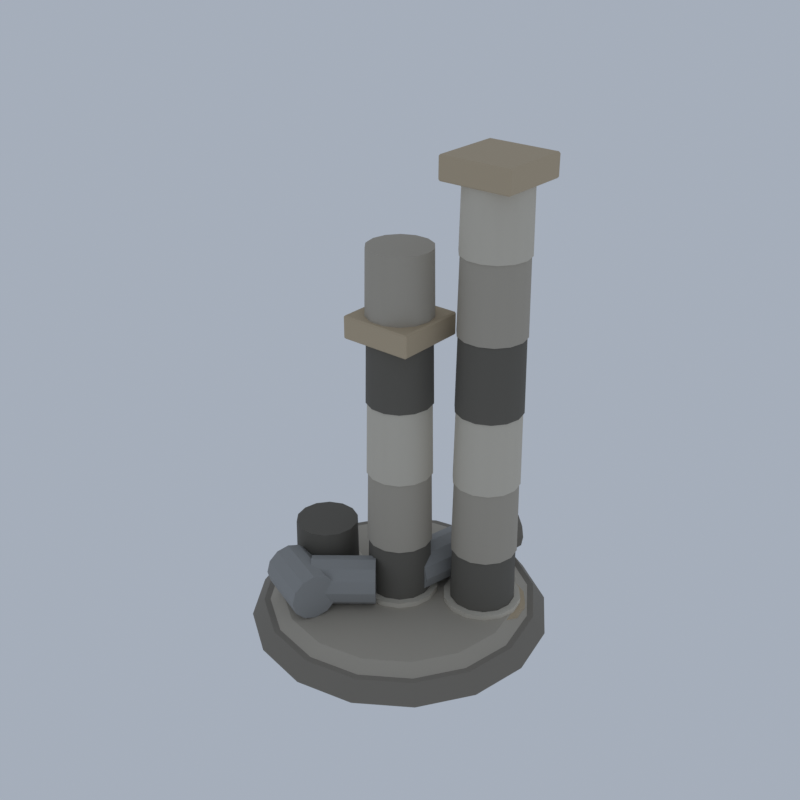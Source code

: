 # Source: LM28_02_ruin_column_set_02.blend  (saved by Blender 5.2.45; exported with 4.5.12 LTS)
import bpy
from mathutils import Matrix  # noqa: F401  (used for matrix-valued properties, if any)

bpy.ops.wm.read_factory_settings(use_empty=True)
scene = bpy.context.scene
scene.name = 'Scene'

# ---- collections
col_collection = bpy.data.collections.new('Collection'); scene.collection.children.link(col_collection)

# ---- materials (node trees are filled in below, after node groups)
mat_vi_fa_s_base_limestone = bpy.data.materials.new('vi_fa_s_base|Limestone')
mat_vi_fa_s_base_limestone.diffuse_color = (0.2349, 0.212, 0.1768, 1.0)
mat_vi_fa_s_mid_limestone = bpy.data.materials.new('vi_fa_s_mid|Limestone')
mat_vi_fa_s_mid_limestone.diffuse_color = (0.4423, 0.3993, 0.3297, 1.0)
mat_vi_fa_s_dk_slate = bpy.data.materials.new('vi_fa_s_dk|Slate')
mat_vi_fa_s_dk_slate.diffuse_color = (0.139, 0.1275, 0.1062, 1.0)
mat_vi_fa_s_hi_limestone = bpy.data.materials.new('vi_fa_s_hi|Limestone')
mat_vi_fa_s_hi_limestone.diffuse_color = (0.6253, 0.5732, 0.4762, 1.0)
mat_vi_fa_s_warm_sandstone = bpy.data.materials.new('vi_fa_s_warm|Sandstone')
mat_vi_fa_s_warm_sandstone.diffuse_color = (0.5234, 0.4205, 0.2845, 1.0)
mat_vi_fa_s_cool_granite = bpy.data.materials.new('vi_fa_s_cool|Granite')
mat_vi_fa_s_cool_granite.diffuse_color = (0.3112, 0.3112, 0.3021, 1.0)

# ---- material node trees
mat_vi_fa_s_base_limestone.use_nodes = True; mat_vi_fa_s_base_limestone.node_tree.nodes.clear()
_N = mat_vi_fa_s_base_limestone.node_tree.nodes; _L = mat_vi_fa_s_base_limestone.node_tree.links
n0 = _N.new('ShaderNodeBsdfPrincipled'); n0.name = 'Principled BSDF'; n0.location = (-200, 100)
n0.inputs[0].default_value = (0.2349, 0.212, 0.1768, 1.0)
n0.inputs[2].default_value = 0.92
n0.inputs[10].default_value = 0.005
n1 = _N.new('ShaderNodeOutputMaterial'); n1.name = 'Material Output'; n1.location = (200, 100)
_L.new(n0.outputs[0], n1.inputs[0])
n1.is_active_output = True
mat_vi_fa_s_mid_limestone.use_nodes = True; mat_vi_fa_s_mid_limestone.node_tree.nodes.clear()
_N = mat_vi_fa_s_mid_limestone.node_tree.nodes; _L = mat_vi_fa_s_mid_limestone.node_tree.links
n0 = _N.new('ShaderNodeBsdfPrincipled'); n0.name = 'Principled BSDF'; n0.location = (-200, 100)
n0.inputs[0].default_value = (0.4423, 0.3993, 0.3297, 1.0)
n0.inputs[2].default_value = 0.9
n0.inputs[10].default_value = 0.005
n1 = _N.new('ShaderNodeOutputMaterial'); n1.name = 'Material Output'; n1.location = (200, 100)
_L.new(n0.outputs[0], n1.inputs[0])
n1.is_active_output = True
mat_vi_fa_s_dk_slate.use_nodes = True; mat_vi_fa_s_dk_slate.node_tree.nodes.clear()
_N = mat_vi_fa_s_dk_slate.node_tree.nodes; _L = mat_vi_fa_s_dk_slate.node_tree.links
n0 = _N.new('ShaderNodeBsdfPrincipled'); n0.name = 'Principled BSDF'; n0.location = (-200, 100)
n0.inputs[0].default_value = (0.139, 0.1275, 0.1062, 1.0)
n0.inputs[2].default_value = 0.93
n0.inputs[10].default_value = 0.005
n1 = _N.new('ShaderNodeOutputMaterial'); n1.name = 'Material Output'; n1.location = (200, 100)
_L.new(n0.outputs[0], n1.inputs[0])
n1.is_active_output = True
mat_vi_fa_s_hi_limestone.use_nodes = True; mat_vi_fa_s_hi_limestone.node_tree.nodes.clear()
_N = mat_vi_fa_s_hi_limestone.node_tree.nodes; _L = mat_vi_fa_s_hi_limestone.node_tree.links
n0 = _N.new('ShaderNodeBsdfPrincipled'); n0.name = 'Principled BSDF'; n0.location = (-200, 100)
n0.inputs[0].default_value = (0.6253, 0.5732, 0.4762, 1.0)
n0.inputs[2].default_value = 0.88
n0.inputs[10].default_value = 0.005
n1 = _N.new('ShaderNodeOutputMaterial'); n1.name = 'Material Output'; n1.location = (200, 100)
_L.new(n0.outputs[0], n1.inputs[0])
n1.is_active_output = True
mat_vi_fa_s_warm_sandstone.use_nodes = True; mat_vi_fa_s_warm_sandstone.node_tree.nodes.clear()
_N = mat_vi_fa_s_warm_sandstone.node_tree.nodes; _L = mat_vi_fa_s_warm_sandstone.node_tree.links
n0 = _N.new('ShaderNodeBsdfPrincipled'); n0.name = 'Principled BSDF'; n0.location = (-200, 100)
n0.inputs[0].default_value = (0.5234, 0.4205, 0.2845, 1.0)
n0.inputs[2].default_value = 0.9
n0.inputs[10].default_value = 0.005
n1 = _N.new('ShaderNodeOutputMaterial'); n1.name = 'Material Output'; n1.location = (200, 100)
_L.new(n0.outputs[0], n1.inputs[0])
n1.is_active_output = True
mat_vi_fa_s_cool_granite.use_nodes = True; mat_vi_fa_s_cool_granite.node_tree.nodes.clear()
_N = mat_vi_fa_s_cool_granite.node_tree.nodes; _L = mat_vi_fa_s_cool_granite.node_tree.links
n0 = _N.new('ShaderNodeBsdfPrincipled'); n0.name = 'Principled BSDF'; n0.location = (-200, 100)
n0.inputs[0].default_value = (0.3112, 0.3112, 0.3021, 1.0)
n0.inputs[2].default_value = 0.9
n0.inputs[10].default_value = 0.005
n1 = _N.new('ShaderNodeOutputMaterial'); n1.name = 'Material Output'; n1.location = (200, 100)
_L.new(n0.outputs[0], n1.inputs[0])
n1.is_active_output = True

# ---- world
world_world = bpy.data.worlds.new('World'); scene.world = world_world
world_world.use_nodes = True; world_world.node_tree.nodes.clear()
_N = world_world.node_tree.nodes; _L = world_world.node_tree.links
n0 = _N.new('ShaderNodeOutputWorld'); n0.name = 'World Output'; n0.location = (200, 100)
n1 = _N.new('ShaderNodeBackground'); n1.name = 'Background'; n1.location = (-200, 100)
n1.inputs[0].default_value = (0.42, 0.47, 0.55, 1.0)
n1.inputs[1].default_value = 0.9
_L.new(n1.outputs[0], n0.inputs[0])
n0.is_active_output = True
world_world.color = (0.05088, 0.05088, 0.05088)
world_world.sun_shadow_jitter_overblur = 0.0

# ---- meshes
me_broken_columns = bpy.data.meshes.new('broken_columns')
me_broken_columns.from_pydata([(12.0, 0.0, 0.0), (11.0, 0.0, 1.4), (11.09, 4.592, 0.0), (10.16, 4.21, 1.4), (8.485, 8.485, 0.0), (7.778, 7.778, 1.4), (4.592, 11.09, 0.0), (4.21, 10.16, 1.4), (7.348e-16, 12.0, 0.0), (6.736e-16, 11.0, 1.4), (-4.592, 11.09, 0.0), (-4.21, 10.16, 1.4), (-8.485, 8.485, 0.0), (-7.778, 7.778, 1.4), (-11.09, 4.592, 0.0), (-10.16, 4.21, 1.4), (-12.0, 1.47e-15, 0.0), (-11.0, 1.347e-15, 1.4), (-11.09, -4.592, 0.0), (-10.16, -4.21, 1.4), (-8.485, -8.485, 0.0), (-7.778, -7.778, 1.4), (-4.592, -11.09, 0.0), (-4.21, -10.16, 1.4), (-2.204e-15, -12.0, 0.0), (-2.021e-15, -11.0, 1.4), (4.592, -11.09, 0.0), (4.21, -10.16, 1.4), (8.485, -8.485, 0.0), (7.778, -7.778, 1.4), (11.09, -4.592, 0.0), (10.16, -4.21, 1.4), (-0.1199, 7.049, 4.0), (1.945, 11.32, 4.0), (0.1092, 6.938, 4.95), (2.174, 11.21, 4.95), (0.7354, 6.635, 5.645), (2.8, 10.91, 5.645), (1.591, 6.222, 5.9), (3.656, 10.49, 5.9), (2.446, 5.808, 5.645), (4.511, 10.08, 5.645), (3.072, 5.506, 4.95), (5.137, 9.777, 4.95), (3.301, 5.395, 4.0), (5.366, 9.667, 4.0), (3.072, 5.506, 3.05), (5.137, 9.777, 3.05), (2.446, 5.808, 2.355), (4.511, 10.08, 2.355), (1.591, 6.222, 2.1), (3.656, 10.49, 2.1), (0.7354, 6.635, 2.355), (2.8, 10.91, 2.355), (0.1092, 6.938, 3.05), (2.174, 11.21, 3.05), (10.5, 0.0, 1.4), (9.5, 0.0, 2.1), (9.701, 4.018, 1.4), (8.777, 3.635, 2.1), (7.425, 7.425, 1.4), (6.718, 6.718, 2.1), (4.018, 9.701, 1.4), (3.635, 8.777, 2.1), (6.429e-16, 10.5, 1.4), (5.817e-16, 9.5, 2.1), (-4.018, 9.701, 1.4), (-3.635, 8.777, 2.1), (-7.425, 7.425, 1.4), (-6.718, 6.718, 2.1), (-9.701, 4.018, 1.4), (-8.777, 3.635, 2.1), (-10.5, 1.286e-15, 1.4), (-9.5, 1.163e-15, 2.1), (-9.701, -4.018, 1.4), (-8.777, -3.635, 2.1), (-7.425, -7.425, 1.4), (-6.718, -6.718, 2.1), (-4.018, -9.701, 1.4), (-3.635, -8.777, 2.1), (-1.929e-15, -10.5, 1.4), (-1.745e-15, -9.5, 2.1), (4.018, -9.701, 1.4), (3.635, -8.777, 2.1), (7.425, -7.425, 1.4), (6.718, -6.718, 2.1), (9.701, -4.018, 1.4), (8.777, -3.635, 2.1), (2.6, 0.0, 7.0), (2.5, 0.0, 13.0), (2.343, 1.128, 7.0), (2.252, 1.085, 13.0), (1.621, 2.033, 7.0), (1.559, 1.955, 13.0), (0.5786, 2.535, 7.0), (0.5563, 2.437, 13.0), (-0.5786, 2.535, 7.0), (-0.5563, 2.437, 13.0), (-1.621, 2.033, 7.0), (-1.559, 1.955, 13.0), (-2.343, 1.128, 7.0), (-2.252, 1.085, 13.0), (-2.6, 3.184e-16, 7.0), (-2.5, 3.062e-16, 13.0), (-2.343, -1.128, 7.0), (-2.252, -1.085, 13.0), (-1.621, -2.033, 7.0), (-1.559, -1.955, 13.0), (-0.5786, -2.535, 7.0), (-0.5563, -2.437, 13.0), (0.5786, -2.535, 7.0), (0.5563, -2.437, 13.0), (1.621, -2.033, 7.0), (1.559, -1.955, 13.0), (2.343, -1.128, 7.0), (2.252, -1.085, 13.0), (2.6, 0.0, 25.0), (2.5, 0.0, 31.0), (2.343, 1.128, 25.0), (2.252, 1.085, 31.0), (1.621, 2.033, 25.0), (1.559, 1.955, 31.0), (0.5786, 2.535, 25.0), (0.5563, 2.437, 31.0), (-0.5786, 2.535, 25.0), (-0.5563, 2.437, 31.0), (-1.621, 2.033, 25.0), (-1.559, 1.955, 31.0), (-2.343, 1.128, 25.0), (-2.252, 1.085, 31.0), (-2.6, 3.184e-16, 25.0), (-2.5, 3.062e-16, 31.0), (-2.343, -1.128, 25.0), (-2.252, -1.085, 31.0), (-1.621, -2.033, 25.0), (-1.559, -1.955, 31.0), (-0.5786, -2.535, 25.0), (-0.5563, -2.437, 31.0), (0.5786, -2.535, 25.0), (0.5563, -2.437, 31.0), (1.621, -2.033, 25.0), (1.559, -1.955, 31.0), (2.343, -1.128, 25.0), (2.252, -1.085, 31.0), (8.6, 3.0, 7.0), (8.5, 3.0, 13.0), (8.343, 4.128, 7.0), (8.252, 4.085, 13.0), (7.621, 5.033, 7.0), (7.559, 4.955, 13.0), (6.579, 5.535, 7.0), (6.556, 5.437, 13.0), (5.421, 5.535, 7.0), (5.444, 5.437, 13.0), (4.379, 5.033, 7.0), (4.441, 4.955, 13.0), (3.657, 4.128, 7.0), (3.748, 4.085, 13.0), (3.4, 3.0, 7.0), (3.5, 3.0, 13.0), (3.657, 1.872, 7.0), (3.748, 1.915, 13.0), (4.379, 0.9672, 7.0), (4.441, 1.045, 13.0), (5.421, 0.4652, 7.0), (5.444, 0.5627, 13.0), (6.579, 0.4652, 7.0), (6.556, 0.5627, 13.0), (7.621, 0.9672, 7.0), (7.559, 1.045, 13.0), (8.343, 1.872, 7.0), (8.252, 1.915, 13.0), (8.6, 3.0, 25.0), (8.5, 3.0, 31.0), (8.343, 4.128, 25.0), (8.252, 4.085, 31.0), (7.621, 5.033, 25.0), (7.559, 4.955, 31.0), (6.579, 5.535, 25.0), (6.556, 5.437, 31.0), (5.421, 5.535, 25.0), (5.444, 5.437, 31.0), (4.379, 5.033, 25.0), (4.441, 4.955, 31.0), (3.657, 4.128, 25.0), (3.748, 4.085, 31.0), (3.4, 3.0, 25.0), (3.5, 3.0, 31.0), (3.657, 1.872, 25.0), (3.748, 1.915, 31.0), (4.379, 0.9672, 25.0), (4.441, 1.045, 31.0), (5.421, 0.4652, 25.0), (5.444, 0.5627, 31.0), (6.579, 0.4652, 25.0), (6.556, 0.5627, 31.0), (7.621, 0.9672, 25.0), (7.559, 1.045, 31.0), (8.343, 1.872, 25.0), (8.252, 1.915, 31.0), (2.6, 0.0, 1.0), (2.5, 0.0, 7.0), (2.343, 1.128, 1.0), (2.252, 1.085, 7.0), (1.621, 2.033, 1.0), (1.559, 1.955, 7.0), (0.5786, 2.535, 1.0), (0.5563, 2.437, 7.0), (-0.5786, 2.535, 1.0), (-0.5563, 2.437, 7.0), (-1.621, 2.033, 1.0), (-1.559, 1.955, 7.0), (-2.343, 1.128, 1.0), (-2.252, 1.085, 7.0), (-2.6, 3.184e-16, 1.0), (-2.5, 3.062e-16, 7.0), (-2.343, -1.128, 1.0), (-2.252, -1.085, 7.0), (-1.621, -2.033, 1.0), (-1.559, -1.955, 7.0), (-0.5786, -2.535, 1.0), (-0.5563, -2.437, 7.0), (0.5786, -2.535, 1.0), (0.5563, -2.437, 7.0), (1.621, -2.033, 1.0), (1.559, -1.955, 7.0), (2.343, -1.128, 1.0), (2.252, -1.085, 7.0), (2.6, 0.0, 19.0), (2.5, 0.0, 25.0), (2.343, 1.128, 19.0), (2.252, 1.085, 25.0), (1.621, 2.033, 19.0), (1.559, 1.955, 25.0), (0.5786, 2.535, 19.0), (0.5563, 2.437, 25.0), (-0.5786, 2.535, 19.0), (-0.5563, 2.437, 25.0), (-1.621, 2.033, 19.0), (-1.559, 1.955, 25.0), (-2.343, 1.128, 19.0), (-2.252, 1.085, 25.0), (-2.6, 3.184e-16, 19.0), (-2.5, 3.062e-16, 25.0), (-2.343, -1.128, 19.0), (-2.252, -1.085, 25.0), (-1.621, -2.033, 19.0), (-1.559, -1.955, 25.0), (-0.5786, -2.535, 19.0), (-0.5563, -2.437, 25.0), (0.5786, -2.535, 19.0), (0.5563, -2.437, 25.0), (1.621, -2.033, 19.0), (1.559, -1.955, 25.0), (2.343, -1.128, 19.0), (2.252, -1.085, 25.0), (8.6, 3.0, 1.0), (8.5, 3.0, 7.0), (8.343, 4.128, 1.0), (8.252, 4.085, 7.0), (7.621, 5.033, 1.0), (7.559, 4.955, 7.0), (6.579, 5.535, 1.0), (6.556, 5.437, 7.0), (5.421, 5.535, 1.0), (5.444, 5.437, 7.0), (4.379, 5.033, 1.0), (4.441, 4.955, 7.0), (3.657, 4.128, 1.0), (3.748, 4.085, 7.0), (3.4, 3.0, 1.0), (3.5, 3.0, 7.0), (3.657, 1.872, 1.0), (3.748, 1.915, 7.0), (4.379, 0.9672, 1.0), (4.441, 1.045, 7.0), (5.421, 0.4652, 1.0), (5.444, 0.5627, 7.0), (6.579, 0.4652, 1.0), (6.556, 0.5627, 7.0), (7.621, 0.9672, 1.0), (7.559, 1.045, 7.0), (8.343, 1.872, 1.0), (8.252, 1.915, 7.0), (8.6, 3.0, 19.0), (8.5, 3.0, 25.0), (8.343, 4.128, 19.0), (8.252, 4.085, 25.0), (7.621, 5.033, 19.0), (7.559, 4.955, 25.0), (6.579, 5.535, 19.0), (6.556, 5.437, 25.0), (5.421, 5.535, 19.0), (5.444, 5.437, 25.0), (4.379, 5.033, 19.0), (4.441, 4.955, 25.0), (3.657, 4.128, 19.0), (3.748, 4.085, 25.0), (3.4, 3.0, 19.0), (3.5, 3.0, 25.0), (3.657, 1.872, 19.0), (3.748, 1.915, 25.0), (4.379, 0.9672, 19.0), (4.441, 1.045, 25.0), (5.421, 0.4652, 19.0), (5.444, 0.5627, 25.0), (6.579, 0.4652, 19.0), (6.556, 0.5627, 25.0), (7.621, 0.9672, 19.0), (7.559, 1.045, 25.0), (8.343, 1.872, 19.0), (8.252, 1.915, 25.0), (-3.4, -2.0, 1.0), (-3.5, -2.0, 7.0), (-3.657, -0.8719, 1.0), (-3.748, -0.9153, 7.0), (-4.379, 0.03276, 1.0), (-4.441, -0.04542, 7.0), (-5.421, 0.5348, 1.0), (-5.444, 0.4373, 7.0), (-6.579, 0.5348, 1.0), (-6.556, 0.4373, 7.0), (-7.621, 0.03276, 1.0), (-7.559, -0.04542, 7.0), (-8.343, -0.8719, 1.0), (-8.252, -0.9153, 7.0), (-8.6, -2.0, 1.0), (-8.5, -2.0, 7.0), (-8.343, -3.128, 1.0), (-8.252, -3.085, 7.0), (-7.621, -4.033, 1.0), (-7.559, -3.955, 7.0), (-6.579, -4.535, 1.0), (-6.556, -4.437, 7.0), (-5.421, -4.535, 1.0), (-5.444, -4.437, 7.0), (-4.379, -4.033, 1.0), (-4.441, -3.955, 7.0), (-3.657, -3.128, 1.0), (-3.748, -3.085, 7.0), (2.6, 0.0, 13.0), (2.5, 0.0, 19.0), (2.343, 1.128, 13.0), (2.252, 1.085, 19.0), (1.621, 2.033, 13.0), (1.559, 1.955, 19.0), (0.5786, 2.535, 13.0), (0.5563, 2.437, 19.0), (-0.5786, 2.535, 13.0), (-0.5563, 2.437, 19.0), (-1.621, 2.033, 13.0), (-1.559, 1.955, 19.0), (-2.343, 1.128, 13.0), (-2.252, 1.085, 19.0), (-2.6, 3.184e-16, 13.0), (-2.5, 3.062e-16, 19.0), (-2.343, -1.128, 13.0), (-2.252, -1.085, 19.0), (-1.621, -2.033, 13.0), (-1.559, -1.955, 19.0), (-0.5786, -2.535, 13.0), (-0.5563, -2.437, 19.0), (0.5786, -2.535, 13.0), (0.5563, -2.437, 19.0), (1.621, -2.033, 13.0), (1.559, -1.955, 19.0), (2.343, -1.128, 13.0), (2.252, -1.085, 19.0), (8.6, 3.0, 13.0), (8.5, 3.0, 19.0), (8.343, 4.128, 13.0), (8.252, 4.085, 19.0), (7.621, 5.033, 13.0), (7.559, 4.955, 19.0), (6.579, 5.535, 13.0), (6.556, 5.437, 19.0), (5.421, 5.535, 13.0), (5.444, 5.437, 19.0), (4.379, 5.033, 13.0), (4.441, 4.955, 19.0), (3.657, 4.128, 13.0), (3.748, 4.085, 19.0), (3.4, 3.0, 13.0), (3.5, 3.0, 19.0), (3.657, 1.872, 13.0), (3.748, 1.915, 19.0), (4.379, 0.9672, 13.0), (4.441, 1.045, 19.0), (5.421, 0.4652, 13.0), (5.444, 0.5627, 19.0), (6.579, 0.4652, 13.0), (6.556, 0.5627, 19.0), (7.621, 0.9672, 13.0), (7.559, 1.045, 19.0), (8.343, 1.872, 13.0), (8.252, 1.915, 19.0), (8.6, 3.0, 31.0), (8.5, 3.0, 37.0), (8.343, 4.128, 31.0), (8.252, 4.085, 37.0), (7.621, 5.033, 31.0), (7.559, 4.955, 37.0), (6.579, 5.535, 31.0), (6.556, 5.437, 37.0), (5.421, 5.535, 31.0), (5.444, 5.437, 37.0), (4.379, 5.033, 31.0), (4.441, 4.955, 37.0), (3.657, 4.128, 31.0), (3.748, 4.085, 37.0), (3.4, 3.0, 31.0), (3.5, 3.0, 37.0), (3.657, 1.872, 31.0), (3.748, 1.915, 37.0), (4.379, 0.9672, 31.0), (4.441, 1.045, 37.0), (5.421, 0.4652, 31.0), (5.444, 0.5627, 37.0), (6.579, 0.4652, 31.0), (6.556, 0.5627, 37.0), (7.621, 0.9672, 31.0), (7.559, 1.045, 37.0), (8.343, 1.872, 31.0), (8.252, 1.915, 37.0), (3.1, 0.0, 1.9), (3.1, 0.0, 2.54), (2.793, 1.345, 1.9), (2.793, 1.345, 2.54), (1.933, 2.424, 1.9), (1.933, 2.424, 2.54), (0.6898, 3.022, 1.9), (0.6898, 3.022, 2.54), (-0.6898, 3.022, 1.9), (-0.6898, 3.022, 2.54), (-1.933, 2.424, 1.9), (-1.933, 2.424, 2.54), (-2.793, 1.345, 1.9), (-2.793, 1.345, 2.54), (-3.1, 3.796e-16, 1.9), (-3.1, 3.796e-16, 2.54), (-2.793, -1.345, 1.9), (-2.793, -1.345, 2.54), (-1.933, -2.424, 1.9), (-1.933, -2.424, 2.54), (-0.6898, -3.022, 1.9), (-0.6898, -3.022, 2.54), (0.6898, -3.022, 1.9), (0.6898, -3.022, 2.54), (1.933, -2.424, 1.9), (1.933, -2.424, 2.54), (2.793, -1.345, 1.9), (2.793, -1.345, 2.54), (9.1, 3.0, 1.9), (9.1, 3.0, 2.5), (8.793, 4.345, 1.9), (8.793, 4.345, 2.5), (7.933, 5.424, 1.9), (7.933, 5.424, 2.5), (6.69, 6.022, 1.9), (6.69, 6.022, 2.5), (5.31, 6.022, 1.9), (5.31, 6.022, 2.5), (4.067, 5.424, 1.9), (4.067, 5.424, 2.5), (3.207, 4.345, 1.9), (3.207, 4.345, 2.5), (2.9, 3.0, 1.9), (2.9, 3.0, 2.5), (3.207, 1.655, 1.9), (3.207, 1.655, 2.5), (4.067, 0.5763, 1.9), (4.067, 0.5763, 2.5), (5.31, -0.02228, 1.9), (5.31, -0.02228, 2.5), (6.69, -0.02228, 1.9), (6.69, -0.02228, 2.5), (7.933, 0.5763, 1.9), (7.933, 0.5763, 2.5), (8.793, 1.655, 1.9), (8.793, 1.655, 2.5), (-2.9, -2.0, 1.9), (-2.9, -2.0, 2.5), (-3.207, -0.655, 1.9), (-3.207, -0.655, 2.5), (-4.067, 0.4237, 1.9), (-4.067, 0.4237, 2.5), (-5.31, 1.022, 1.9), (-5.31, 1.022, 2.5), (-6.69, 1.022, 1.9), (-6.69, 1.022, 2.5), (-7.933, 0.4237, 1.9), (-7.933, 0.4237, 2.5), (-8.793, -0.655, 1.9), (-8.793, -0.655, 2.5), (-9.1, -2.0, 1.9), (-9.1, -2.0, 2.5), (-8.793, -3.345, 1.9), (-8.793, -3.345, 2.5), (-7.933, -4.424, 1.9), (-7.933, -4.424, 2.5), (-6.69, -5.022, 1.9), (-6.69, -5.022, 2.5), (-5.31, -5.022, 1.9), (-5.31, -5.022, 2.5), (-4.067, -4.424, 1.9), (-4.067, -4.424, 2.5), (-3.207, -3.345, 1.9), (-3.207, -3.345, 2.5), (-2.78, -2.78, 24.1), (-2.78, -2.9, 24.22), (-2.9, -2.78, 24.22), (-2.78, -2.9, 25.78), (-2.78, -2.78, 25.9), (-2.9, -2.78, 25.78), (-2.78, 2.78, 24.1), (-2.9, 2.78, 24.22), (-2.78, 2.9, 24.22), (-2.78, 2.78, 25.9), (-2.78, 2.9, 25.78), (-2.9, 2.78, 25.78), (2.78, -2.78, 24.1), (2.9, -2.78, 24.22), (2.78, -2.9, 24.22), (2.78, -2.78, 25.9), (2.78, -2.9, 25.78), (2.9, -2.78, 25.78), (2.78, 2.78, 24.1), (2.78, 2.9, 24.22), (2.9, 2.78, 24.22), (2.78, 2.78, 25.9), (2.9, 2.78, 25.78), (2.78, 2.9, 25.78), (3.22, 0.22, 36.1), (3.22, 0.1, 36.22), (3.1, 0.22, 36.22), (3.22, 0.1, 37.78), (3.22, 0.22, 37.9), (3.1, 0.22, 37.78), (3.22, 5.78, 36.1), (3.1, 5.78, 36.22), (3.22, 5.9, 36.22), (3.22, 5.78, 37.9), (3.22, 5.9, 37.78), (3.1, 5.78, 37.78), (8.78, 0.22, 36.1), (8.9, 0.22, 36.22), (8.78, 0.1, 36.22), (8.78, 0.22, 37.9), (8.78, 0.1, 37.78), (8.9, 0.22, 37.78), (8.78, 5.78, 36.1), (8.78, 5.9, 36.22), (8.9, 5.78, 36.22), (8.78, 5.78, 37.9), (8.9, 5.78, 37.78), (8.78, 5.9, 37.78), (3.5, 0.0, 1.1), (3.5, 0.0, 2.04), (3.153, 1.519, 1.1), (3.153, 1.519, 2.04), (2.182, 2.736, 1.1), (2.182, 2.736, 2.04), (0.7788, 3.412, 1.1), (0.7788, 3.412, 2.04), (-0.7788, 3.412, 1.1), (-0.7788, 3.412, 2.04), (-2.182, 2.736, 1.1), (-2.182, 2.736, 2.04), (-3.153, 1.519, 1.1), (-3.153, 1.519, 2.04), (-3.5, 4.286e-16, 1.1), (-3.5, 4.286e-16, 2.04), (-3.153, -1.519, 1.1), (-3.153, -1.519, 2.04), (-2.182, -2.736, 1.1), (-2.182, -2.736, 2.04), (-0.7788, -3.412, 1.1), (-0.7788, -3.412, 2.04), (0.7788, -3.412, 1.1), (0.7788, -3.412, 2.04), (2.182, -2.736, 1.1), (2.182, -2.736, 2.04), (3.153, -1.519, 1.1), (3.153, -1.519, 2.04), (9.5, 3.0, 1.1), (9.5, 3.0, 2.04), (9.153, 4.519, 1.1), (9.153, 4.519, 2.04), (8.182, 5.736, 1.1), (8.182, 5.736, 2.04), (6.779, 6.412, 1.1), (6.779, 6.412, 2.04), (5.221, 6.412, 1.1), (5.221, 6.412, 2.04), (3.818, 5.736, 1.1), (3.818, 5.736, 2.04), (2.847, 4.519, 1.1), (2.847, 4.519, 2.04), (2.5, 3.0, 1.1), (2.5, 3.0, 2.04), (2.847, 1.481, 1.1), (2.847, 1.481, 2.04), (3.818, 0.2636, 1.1), (3.818, 0.2636, 2.04), (5.221, -0.4122, 1.1), (5.221, -0.4122, 2.04), (6.779, -0.4122, 1.1), (6.779, -0.4122, 2.04), (8.182, 0.2636, 1.1), (8.182, 0.2636, 2.04), (9.153, 1.481, 1.1), (9.153, 1.481, 2.04), (-2.5, -2.0, 1.1), (-2.5, -2.0, 2.0), (-2.847, -0.4814, 1.1), (-2.847, -0.4814, 2.0), (-3.818, 0.7364, 1.1), (-3.818, 0.7364, 2.0), (-5.221, 1.412, 1.1), (-5.221, 1.412, 2.0), (-6.779, 1.412, 1.1), (-6.779, 1.412, 2.0), (-8.182, 0.7364, 1.1), (-8.182, 0.7364, 2.0), (-9.153, -0.4814, 1.1), (-9.153, -0.4814, 2.0), (-9.5, -2.0, 1.1), (-9.5, -2.0, 2.0), (-9.153, -3.519, 1.1), (-9.153, -3.519, 2.0), (-8.182, -4.736, 1.1), (-8.182, -4.736, 2.0), (-6.779, -5.412, 1.1), (-6.779, -5.412, 2.0), (-5.221, -5.412, 1.1), (-5.221, -5.412, 2.0), (-3.818, -4.736, 1.1), (-3.818, -4.736, 2.0), (-2.847, -3.519, 1.1), (-2.847, -3.519, 2.0), (-0.8414, 0.7156, 4.0), (0.4151, 6.3, 4.0), (-0.5931, 0.6597, 4.95), (0.6635, 6.244, 4.95), (0.08542, 0.5071, 5.645), (1.342, 6.092, 5.645), (1.012, 0.2985, 5.9), (2.269, 5.883, 5.9), (1.939, 0.08999, 5.645), (3.196, 5.675, 5.645), (2.618, -0.06267, 4.95), (3.874, 5.522, 4.95), (2.866, -0.1185, 4.0), (4.122, 5.466, 4.0), (2.618, -0.06267, 3.05), (3.874, 5.522, 3.05), (1.939, 0.08999, 2.355), (3.196, 5.675, 2.355), (1.012, 0.2985, 2.1), (2.269, 5.883, 2.1), (0.08542, 0.5071, 2.355), (1.342, 6.092, 2.355), (-0.5931, 0.6597, 3.05), (0.6635, 6.244, 3.05), (-5.346, -4.407, 4.0), (-1.424, -1.222, 4.0), (-5.185, -4.604, 4.95), (-1.264, -1.419, 4.95), (-4.747, -5.144, 5.645), (-0.8252, -1.959, 5.645), (-4.148, -5.882, 5.9), (-0.2263, -2.696, 5.9), (-3.549, -6.619, 5.645), (0.3726, -3.434, 5.645), (-3.11, -7.159, 4.95), (0.8111, -3.974, 4.95), (-2.95, -7.356, 4.0), (0.9716, -4.171, 4.0), (-3.11, -7.159, 3.05), (0.8111, -3.974, 3.05), (-3.549, -6.619, 2.355), (0.3726, -3.434, 2.355), (-4.148, -5.882, 2.1), (-0.2263, -2.696, 2.1), (-4.747, -5.144, 2.355), (-0.8252, -1.959, 2.355), (-5.185, -4.604, 3.05), (-1.264, -1.419, 3.05), (-6.202, -3.902, 4.0), (-1.658, -5.639, 4.0), (-6.293, -4.14, 4.95), (-1.749, -5.877, 4.95), (-6.541, -4.789, 5.645), (-1.998, -6.526, 5.645), (-6.881, -5.677, 5.9), (-2.337, -7.414, 5.9), (-7.22, -6.564, 5.645), (-2.676, -8.301, 5.645), (-7.468, -7.214, 4.95), (-2.924, -8.951, 4.95), (-7.559, -7.451, 4.0), (-3.015, -9.188, 4.0), (-7.468, -7.214, 3.05), (-2.924, -8.951, 3.05), (-7.22, -6.564, 2.355), (-2.676, -8.301, 2.355), (-6.881, -5.677, 2.1), (-2.337, -7.414, 2.1), (-6.541, -4.789, 2.355), (-1.998, -6.526, 2.355), (-6.293, -4.14, 3.05), (-1.749, -5.877, 3.05)], [], [(30, 28, 26, 24, 22, 20, 18, 16, 14, 12, 10, 8, 6, 4, 2, 0), (1, 3, 5, 7, 9, 11, 13, 15, 17, 19, 21, 23, 25, 27, 29, 31), (0, 2, 3, 1), (2, 4, 5, 3), (4, 6, 7, 5), (6, 8, 9, 7), (8, 10, 11, 9), (10, 12, 13, 11), (12, 14, 15, 13), (14, 16, 17, 15), (16, 18, 19, 17), (18, 20, 21, 19), (20, 22, 23, 21), (22, 24, 25, 23), (24, 26, 27, 25), (26, 28, 29, 27), (28, 30, 31, 29), (30, 0, 1, 31), (54, 52, 50, 48, 46, 44, 42, 40, 38, 36, 34, 32), (33, 35, 37, 39, 41, 43, 45, 47, 49, 51, 53, 55), (32, 34, 35, 33), (34, 36, 37, 35), (36, 38, 39, 37), (38, 40, 41, 39), (40, 42, 43, 41), (42, 44, 45, 43), (44, 46, 47, 45), (46, 48, 49, 47), (48, 50, 51, 49), (50, 52, 53, 51), (52, 54, 55, 53), (54, 32, 33, 55), (86, 84, 82, 80, 78, 76, 74, 72, 70, 68, 66, 64, 62, 60, 58, 56), (57, 59, 61, 63, 65, 67, 69, 71, 73, 75, 77, 79, 81, 83, 85, 87), (56, 58, 59, 57), (58, 60, 61, 59), (60, 62, 63, 61), (62, 64, 65, 63), (64, 66, 67, 65), (66, 68, 69, 67), (68, 70, 71, 69), (70, 72, 73, 71), (72, 74, 75, 73), (74, 76, 77, 75), (76, 78, 79, 77), (78, 80, 81, 79), (80, 82, 83, 81), (82, 84, 85, 83), (84, 86, 87, 85), (86, 56, 57, 87), (114, 112, 110, 108, 106, 104, 102, 100, 98, 96, 94, 92, 90, 88), (89, 91, 93, 95, 97, 99, 101, 103, 105, 107, 109, 111, 113, 115), (88, 90, 91, 89), (90, 92, 93, 91), (92, 94, 95, 93), (94, 96, 97, 95), (96, 98, 99, 97), (98, 100, 101, 99), (100, 102, 103, 101), (102, 104, 105, 103), (104, 106, 107, 105), (106, 108, 109, 107), (108, 110, 111, 109), (110, 112, 113, 111), (112, 114, 115, 113), (114, 88, 89, 115), (142, 140, 138, 136, 134, 132, 130, 128, 126, 124, 122, 120, 118, 116), (117, 119, 121, 123, 125, 127, 129, 131, 133, 135, 137, 139, 141, 143), (116, 118, 119, 117), (118, 120, 121, 119), (120, 122, 123, 121), (122, 124, 125, 123), (124, 126, 127, 125), (126, 128, 129, 127), (128, 130, 131, 129), (130, 132, 133, 131), (132, 134, 135, 133), (134, 136, 137, 135), (136, 138, 139, 137), (138, 140, 141, 139), (140, 142, 143, 141), (142, 116, 117, 143), (170, 168, 166, 164, 162, 160, 158, 156, 154, 152, 150, 148, 146, 144), (145, 147, 149, 151, 153, 155, 157, 159, 161, 163, 165, 167, 169, 171), (144, 146, 147, 145), (146, 148, 149, 147), (148, 150, 151, 149), (150, 152, 153, 151), (152, 154, 155, 153), (154, 156, 157, 155), (156, 158, 159, 157), (158, 160, 161, 159), (160, 162, 163, 161), (162, 164, 165, 163), (164, 166, 167, 165), (166, 168, 169, 167), (168, 170, 171, 169), (170, 144, 145, 171), (198, 196, 194, 192, 190, 188, 186, 184, 182, 180, 178, 176, 174, 172), (173, 175, 177, 179, 181, 183, 185, 187, 189, 191, 193, 195, 197, 199), (172, 174, 175, 173), (174, 176, 177, 175), (176, 178, 179, 177), (178, 180, 181, 179), (180, 182, 183, 181), (182, 184, 185, 183), (184, 186, 187, 185), (186, 188, 189, 187), (188, 190, 191, 189), (190, 192, 193, 191), (192, 194, 195, 193), (194, 196, 197, 195), (196, 198, 199, 197), (198, 172, 173, 199), (226, 224, 222, 220, 218, 216, 214, 212, 210, 208, 206, 204, 202, 200), (201, 203, 205, 207, 209, 211, 213, 215, 217, 219, 221, 223, 225, 227), (200, 202, 203, 201), (202, 204, 205, 203), (204, 206, 207, 205), (206, 208, 209, 207), (208, 210, 211, 209), (210, 212, 213, 211), (212, 214, 215, 213), (214, 216, 217, 215), (216, 218, 219, 217), (218, 220, 221, 219), (220, 222, 223, 221), (222, 224, 225, 223), (224, 226, 227, 225), (226, 200, 201, 227), (254, 252, 250, 248, 246, 244, 242, 240, 238, 236, 234, 232, 230, 228), (229, 231, 233, 235, 237, 239, 241, 243, 245, 247, 249, 251, 253, 255), (228, 230, 231, 229), (230, 232, 233, 231), (232, 234, 235, 233), (234, 236, 237, 235), (236, 238, 239, 237), (238, 240, 241, 239), (240, 242, 243, 241), (242, 244, 245, 243), (244, 246, 247, 245), (246, 248, 249, 247), (248, 250, 251, 249), (250, 252, 253, 251), (252, 254, 255, 253), (254, 228, 229, 255), (282, 280, 278, 276, 274, 272, 270, 268, 266, 264, 262, 260, 258, 256), (257, 259, 261, 263, 265, 267, 269, 271, 273, 275, 277, 279, 281, 283), (256, 258, 259, 257), (258, 260, 261, 259), (260, 262, 263, 261), (262, 264, 265, 263), (264, 266, 267, 265), (266, 268, 269, 267), (268, 270, 271, 269), (270, 272, 273, 271), (272, 274, 275, 273), (274, 276, 277, 275), (276, 278, 279, 277), (278, 280, 281, 279), (280, 282, 283, 281), (282, 256, 257, 283), (310, 308, 306, 304, 302, 300, 298, 296, 294, 292, 290, 288, 286, 284), (285, 287, 289, 291, 293, 295, 297, 299, 301, 303, 305, 307, 309, 311), (284, 286, 287, 285), (286, 288, 289, 287), (288, 290, 291, 289), (290, 292, 293, 291), (292, 294, 295, 293), (294, 296, 297, 295), (296, 298, 299, 297), (298, 300, 301, 299), (300, 302, 303, 301), (302, 304, 305, 303), (304, 306, 307, 305), (306, 308, 309, 307), (308, 310, 311, 309), (310, 284, 285, 311), (338, 336, 334, 332, 330, 328, 326, 324, 322, 320, 318, 316, 314, 312), (313, 315, 317, 319, 321, 323, 325, 327, 329, 331, 333, 335, 337, 339), (312, 314, 315, 313), (314, 316, 317, 315), (316, 318, 319, 317), (318, 320, 321, 319), (320, 322, 323, 321), (322, 324, 325, 323), (324, 326, 327, 325), (326, 328, 329, 327), (328, 330, 331, 329), (330, 332, 333, 331), (332, 334, 335, 333), (334, 336, 337, 335), (336, 338, 339, 337), (338, 312, 313, 339), (366, 364, 362, 360, 358, 356, 354, 352, 350, 348, 346, 344, 342, 340), (341, 343, 345, 347, 349, 351, 353, 355, 357, 359, 361, 363, 365, 367), (340, 342, 343, 341), (342, 344, 345, 343), (344, 346, 347, 345), (346, 348, 349, 347), (348, 350, 351, 349), (350, 352, 353, 351), (352, 354, 355, 353), (354, 356, 357, 355), (356, 358, 359, 357), (358, 360, 361, 359), (360, 362, 363, 361), (362, 364, 365, 363), (364, 366, 367, 365), (366, 340, 341, 367), (394, 392, 390, 388, 386, 384, 382, 380, 378, 376, 374, 372, 370, 368), (369, 371, 373, 375, 377, 379, 381, 383, 385, 387, 389, 391, 393, 395), (368, 370, 371, 369), (370, 372, 373, 371), (372, 374, 375, 373), (374, 376, 377, 375), (376, 378, 379, 377), (378, 380, 381, 379), (380, 382, 383, 381), (382, 384, 385, 383), (384, 386, 387, 385), (386, 388, 389, 387), (388, 390, 391, 389), (390, 392, 393, 391), (392, 394, 395, 393), (394, 368, 369, 395), (422, 420, 418, 416, 414, 412, 410, 408, 406, 404, 402, 400, 398, 396), (397, 399, 401, 403, 405, 407, 409, 411, 413, 415, 417, 419, 421, 423), (396, 398, 399, 397), (398, 400, 401, 399), (400, 402, 403, 401), (402, 404, 405, 403), (404, 406, 407, 405), (406, 408, 409, 407), (408, 410, 411, 409), (410, 412, 413, 411), (412, 414, 415, 413), (414, 416, 417, 415), (416, 418, 419, 417), (418, 420, 421, 419), (420, 422, 423, 421), (422, 396, 397, 423), (450, 448, 446, 444, 442, 440, 438, 436, 434, 432, 430, 428, 426, 424), (425, 427, 429, 431, 433, 435, 437, 439, 441, 443, 445, 447, 449, 451), (424, 426, 427, 425), (426, 428, 429, 427), (428, 430, 431, 429), (430, 432, 433, 431), (432, 434, 435, 433), (434, 436, 437, 435), (436, 438, 439, 437), (438, 440, 441, 439), (440, 442, 443, 441), (442, 444, 445, 443), (444, 446, 447, 445), (446, 448, 449, 447), (448, 450, 451, 449), (450, 424, 425, 451), (478, 476, 474, 472, 470, 468, 466, 464, 462, 460, 458, 456, 454, 452), (453, 455, 457, 459, 461, 463, 465, 467, 469, 471, 473, 475, 477, 479), (452, 454, 455, 453), (454, 456, 457, 455), (456, 458, 459, 457), (458, 460, 461, 459), (460, 462, 463, 461), (462, 464, 465, 463), (464, 466, 467, 465), (466, 468, 469, 467), (468, 470, 471, 469), (470, 472, 473, 471), (472, 474, 475, 473), (474, 476, 477, 475), (476, 478, 479, 477), (478, 452, 453, 479), (506, 504, 502, 500, 498, 496, 494, 492, 490, 488, 486, 484, 482, 480), (481, 483, 485, 487, 489, 491, 493, 495, 497, 499, 501, 503, 505, 507), (480, 482, 483, 481), (482, 484, 485, 483), (484, 486, 487, 485), (486, 488, 489, 487), (488, 490, 491, 489), (490, 492, 493, 491), (492, 494, 495, 493), (494, 496, 497, 495), (496, 498, 499, 497), (498, 500, 501, 499), (500, 502, 503, 501), (502, 504, 505, 503), (504, 506, 507, 505), (506, 480, 481, 507), (508, 509, 510), (511, 512, 513), (514, 515, 516), (517, 518, 519), (520, 521, 522), (523, 524, 525), (526, 527, 528), (529, 530, 531), (514, 508, 510, 515), (509, 511, 513, 510), (512, 517, 519, 513), (518, 516, 515, 519), (526, 514, 516, 527), (517, 529, 531, 518), (530, 528, 527, 531), (520, 526, 528, 521), (529, 523, 525, 530), (524, 522, 521, 525), (508, 520, 522, 509), (523, 512, 511, 524), (514, 526, 520, 508), (510, 513, 519, 515), (522, 524, 511, 509), (529, 517, 512, 523), (516, 518, 531, 527), (528, 530, 525, 521), (532, 533, 534), (535, 536, 537), (538, 539, 540), (541, 542, 543), (544, 545, 546), (547, 548, 549), (550, 551, 552), (553, 554, 555), (538, 532, 534, 539), (533, 535, 537, 534), (536, 541, 543, 537), (542, 540, 539, 543), (550, 538, 540, 551), (541, 553, 555, 542), (554, 552, 551, 555), (544, 550, 552, 545), (553, 547, 549, 554), (548, 546, 545, 549), (532, 544, 546, 533), (547, 536, 535, 548), (538, 550, 544, 532), (534, 537, 543, 539), (546, 548, 535, 533), (553, 541, 536, 547), (540, 542, 555, 551), (552, 554, 549, 545), (582, 580, 578, 576, 574, 572, 570, 568, 566, 564, 562, 560, 558, 556), (557, 559, 561, 563, 565, 567, 569, 571, 573, 575, 577, 579, 581, 583), (556, 558, 559, 557), (558, 560, 561, 559), (560, 562, 563, 561), (562, 564, 565, 563), (564, 566, 567, 565), (566, 568, 569, 567), (568, 570, 571, 569), (570, 572, 573, 571), (572, 574, 575, 573), (574, 576, 577, 575), (576, 578, 579, 577), (578, 580, 581, 579), (580, 582, 583, 581), (582, 556, 557, 583), (610, 608, 606, 604, 602, 600, 598, 596, 594, 592, 590, 588, 586, 584), (585, 587, 589, 591, 593, 595, 597, 599, 601, 603, 605, 607, 609, 611), (584, 586, 587, 585), (586, 588, 589, 587), (588, 590, 591, 589), (590, 592, 593, 591), (592, 594, 595, 593), (594, 596, 597, 595), (596, 598, 599, 597), (598, 600, 601, 599), (600, 602, 603, 601), (602, 604, 605, 603), (604, 606, 607, 605), (606, 608, 609, 607), (608, 610, 611, 609), (610, 584, 585, 611), (638, 636, 634, 632, 630, 628, 626, 624, 622, 620, 618, 616, 614, 612), (613, 615, 617, 619, 621, 623, 625, 627, 629, 631, 633, 635, 637, 639), (612, 614, 615, 613), (614, 616, 617, 615), (616, 618, 619, 617), (618, 620, 621, 619), (620, 622, 623, 621), (622, 624, 625, 623), (624, 626, 627, 625), (626, 628, 629, 627), (628, 630, 631, 629), (630, 632, 633, 631), (632, 634, 635, 633), (634, 636, 637, 635), (636, 638, 639, 637), (638, 612, 613, 639), (662, 660, 658, 656, 654, 652, 650, 648, 646, 644, 642, 640), (641, 643, 645, 647, 649, 651, 653, 655, 657, 659, 661, 663), (640, 642, 643, 641), (642, 644, 645, 643), (644, 646, 647, 645), (646, 648, 649, 647), (648, 650, 651, 649), (650, 652, 653, 651), (652, 654, 655, 653), (654, 656, 657, 655), (656, 658, 659, 657), (658, 660, 661, 659), (660, 662, 663, 661), (662, 640, 641, 663), (686, 684, 682, 680, 678, 676, 674, 672, 670, 668, 666, 664), (665, 667, 669, 671, 673, 675, 677, 679, 681, 683, 685, 687), (664, 666, 667, 665), (666, 668, 669, 667), (668, 670, 671, 669), (670, 672, 673, 671), (672, 674, 675, 673), (674, 676, 677, 675), (676, 678, 679, 677), (678, 680, 681, 679), (680, 682, 683, 681), (682, 684, 685, 683), (684, 686, 687, 685), (686, 664, 665, 687), (710, 708, 706, 704, 702, 700, 698, 696, 694, 692, 690, 688), (689, 691, 693, 695, 697, 699, 701, 703, 705, 707, 709, 711), (688, 690, 691, 689), (690, 692, 693, 691), (692, 694, 695, 693), (694, 696, 697, 695), (696, 698, 699, 697), (698, 700, 701, 699), (700, 702, 703, 701), (702, 704, 705, 703), (704, 706, 707, 705), (706, 708, 709, 707), (708, 710, 711, 709), (710, 688, 689, 711)])
me_broken_columns.polygons.foreach_set('use_smooth', [True] * 432)
me_broken_columns.polygons.foreach_set('material_index', [0, 0, 0, 0, 0, 0, 0, 0, 0, 0, 0, 0, 0, 0, 0, 0, 0, 0, 0, 0, 0, 0, 0, 0, 0, 0, 0, 0, 0, 0, 0, 0, 1, 1, 1, 1, 1, 1, 1, 1, 1, 1, 1, 1, 1, 1, 1, 1, 1, 1, 1, 1, 1, 1, 1, 1, 1, 1, 1, 1, 1, 1, 1, 1, 1, 1, 1, 1, 1, 1, 1, 1, 1, 1, 1, 1, 1, 1, 1, 1, 1, 1, 1, 1, 1, 1, 1, 1, 1, 1, 1, 1, 1, 1, 1, 1, 1, 1, 1, 1, 1, 1, 1, 1, 1, 1, 1, 1, 1, 1, 1, 1, 1, 1, 2, 2, 2, 2, 2, 2, 2, 2, 2, 2, 2, 2, 2, 2, 2, 2, 2, 2, 2, 2, 2, 2, 2, 2, 2, 2, 2, 2, 2, 2, 2, 2, 2, 2, 2, 2, 2, 2, 2, 2, 2, 2, 2, 2, 2, 2, 2, 2, 2, 2, 2, 2, 2, 2, 2, 2, 2, 2, 2, 2, 2, 2, 2, 2, 2, 2, 2, 2, 2, 2, 2, 2, 2, 2, 2, 2, 2, 2, 2, 2, 3, 3, 3, 3, 3, 3, 3, 3, 3, 3, 3, 3, 3, 3, 3, 3, 3, 3, 3, 3, 3, 3, 3, 3, 3, 3, 3, 3, 3, 3, 3, 3, 3, 3, 3, 3, 3, 3, 3, 3, 3, 3, 3, 3, 3, 3, 3, 3, 3, 3, 3, 3, 3, 3, 3, 3, 3, 3, 3, 3, 3, 3, 3, 3, 3, 3, 3, 3, 3, 3, 3, 3, 3, 3, 3, 3, 3, 3, 3, 3, 3, 3, 3, 3, 3, 3, 3, 3, 3, 3, 3, 3, 3, 3, 3, 3, 4, 4, 4, 4, 4, 4, 4, 4, 4, 4, 4, 4, 4, 4, 4, 4, 4, 4, 4, 4, 4, 4, 4, 4, 4, 4, 4, 4, 4, 4, 4, 4, 4, 4, 4, 4, 4, 4, 4, 4, 4, 4, 4, 4, 4, 4, 4, 4, 4, 4, 4, 4, 4, 4, 4, 4, 4, 4, 4, 4, 4, 4, 4, 4, 4, 4, 4, 4, 4, 4, 4, 4, 4, 4, 4, 4, 4, 4, 4, 4, 4, 4, 4, 4, 4, 4, 4, 4, 4, 4, 4, 4, 4, 4, 4, 4, 4, 4, 4, 4, 5, 5, 5, 5, 5, 5, 5, 5, 5, 5, 5, 5, 5, 5, 5, 5, 5, 5, 5, 5, 5, 5, 5, 5, 5, 5, 5, 5, 5, 5, 5, 5, 5, 5, 5, 5, 5, 5, 5, 5, 5, 5])
_k = set([(0, 2), (0, 30), (1, 3), (1, 31), (2, 4), (3, 5), (4, 6), (5, 7), (6, 8), (7, 9), (8, 10), (9, 11), (10, 12), (11, 13), (12, 14), (13, 15), (14, 16), (15, 17), (16, 18), (17, 19), (18, 20), (19, 21), (20, 22), (21, 23), (22, 24), (23, 25), (24, 26), (25, 27), (26, 28), (27, 29), (28, 30), (29, 31), (32, 33), (32, 34), (32, 54), (33, 35), (33, 55), (34, 35), (34, 36), (35, 37), (36, 37), (36, 38), (37, 39), (38, 39), (38, 40), (39, 41), (40, 41), (40, 42), (41, 43), (42, 43), (42, 44), (43, 45), (44, 45), (44, 46), (45, 47), (46, 47), (46, 48), (47, 49), (48, 49), (48, 50), (49, 51), (50, 51), (50, 52), (51, 53), (52, 53), (52, 54), (53, 55), (54, 55), (56, 58), (56, 86), (57, 59), (57, 87), (58, 60), (59, 61), (60, 62), (61, 63), (62, 64), (63, 65), (64, 66), (65, 67), (66, 68), (67, 69), (68, 70), (69, 71), (70, 72), (71, 73), (72, 74), (73, 75), (74, 76), (75, 77), (76, 78), (77, 79), (78, 80), (79, 81), (80, 82), (81, 83), (82, 84), (83, 85), (84, 86), (85, 87), (88, 90), (88, 114), (89, 91), (89, 115), (90, 92), (91, 93), (92, 94), (93, 95), (94, 96), (95, 97), (96, 98), (97, 99), (98, 100), (99, 101), (100, 102), (101, 103), (102, 104), (103, 105), (104, 106), (105, 107), (106, 108), (107, 109), (108, 110), (109, 111), (110, 112), (111, 113), (112, 114), (113, 115), (116, 118), (116, 142), (117, 119), (117, 143), (118, 120), (119, 121), (120, 122), (121, 123), (122, 124), (123, 125), (124, 126), (125, 127), (126, 128), (127, 129), (128, 130), (129, 131), (130, 132), (131, 133), (132, 134), (133, 135), (134, 136), (135, 137), (136, 138), (137, 139), (138, 140), (139, 141), (140, 142), (141, 143), (144, 146), (144, 170), (145, 147), (145, 171), (146, 148), (147, 149), (148, 150), (149, 151), (150, 152), (151, 153), (152, 154), (153, 155), (154, 156), (155, 157), (156, 158), (157, 159), (158, 160), (159, 161), (160, 162), (161, 163), (162, 164), (163, 165), (164, 166), (165, 167), (166, 168), (167, 169), (168, 170), (169, 171), (172, 174), (172, 198), (173, 175), (173, 199), (174, 176), (175, 177), (176, 178), (177, 179), (178, 180), (179, 181), (180, 182), (181, 183), (182, 184), (183, 185), (184, 186), (185, 187), (186, 188), (187, 189), (188, 190), (189, 191), (190, 192), (191, 193), (192, 194), (193, 195), (194, 196), (195, 197), (196, 198), (197, 199), (200, 202), (200, 226), (201, 203), (201, 227), (202, 204), (203, 205), (204, 206), (205, 207), (206, 208), (207, 209), (208, 210), (209, 211), (210, 212), (211, 213), (212, 214), (213, 215), (214, 216), (215, 217), (216, 218), (217, 219), (218, 220), (219, 221), (220, 222), (221, 223), (222, 224), (223, 225), (224, 226), (225, 227), (228, 230), (228, 254), (229, 231), (229, 255), (230, 232), (231, 233), (232, 234), (233, 235), (234, 236), (235, 237), (236, 238), (237, 239), (238, 240), (239, 241), (240, 242), (241, 243), (242, 244), (243, 245), (244, 246), (245, 247), (246, 248), (247, 249), (248, 250), (249, 251), (250, 252), (251, 253), (252, 254), (253, 255), (256, 258), (256, 282), (257, 259), (257, 283), (258, 260), (259, 261), (260, 262), (261, 263), (262, 264), (263, 265), (264, 266), (265, 267), (266, 268), (267, 269), (268, 270), (269, 271), (270, 272), (271, 273), (272, 274), (273, 275), (274, 276), (275, 277), (276, 278), (277, 279), (278, 280), (279, 281), (280, 282), (281, 283), (284, 286), (284, 310), (285, 287), (285, 311), (286, 288), (287, 289), (288, 290), (289, 291), (290, 292), (291, 293), (292, 294), (293, 295), (294, 296), (295, 297), (296, 298), (297, 299), (298, 300), (299, 301), (300, 302), (301, 303), (302, 304), (303, 305), (304, 306), (305, 307), (306, 308), (307, 309), (308, 310), (309, 311), (312, 314), (312, 338), (313, 315), (313, 339), (314, 316), (315, 317), (316, 318), (317, 319), (318, 320), (319, 321), (320, 322), (321, 323), (322, 324), (323, 325), (324, 326), (325, 327), (326, 328), (327, 329), (328, 330), (329, 331), (330, 332), (331, 333), (332, 334), (333, 335), (334, 336), (335, 337), (336, 338), (337, 339), (340, 342), (340, 366), (341, 343), (341, 367), (342, 344), (343, 345), (344, 346), (345, 347), (346, 348), (347, 349), (348, 350), (349, 351), (350, 352), (351, 353), (352, 354), (353, 355), (354, 356), (355, 357), (356, 358), (357, 359), (358, 360), (359, 361), (360, 362), (361, 363), (362, 364), (363, 365), (364, 366), (365, 367), (368, 370), (368, 394), (369, 371), (369, 395), (370, 372), (371, 373), (372, 374), (373, 375), (374, 376), (375, 377), (376, 378), (377, 379), (378, 380), (379, 381), (380, 382), (381, 383), (382, 384), (383, 385), (384, 386), (385, 387), (386, 388), (387, 389), (388, 390), (389, 391), (390, 392), (391, 393), (392, 394), (393, 395), (396, 398), (396, 422), (397, 399), (397, 423), (398, 400), (399, 401), (400, 402), (401, 403), (402, 404), (403, 405), (404, 406), (405, 407), (406, 408), (407, 409), (408, 410), (409, 411), (410, 412), (411, 413), (412, 414), (413, 415), (414, 416), (415, 417), (416, 418), (417, 419), (418, 420), (419, 421), (420, 422), (421, 423), (424, 426), (424, 450), (425, 427), (425, 451), (426, 428), (427, 429), (428, 430), (429, 431), (430, 432), (431, 433), (432, 434), (433, 435), (434, 436), (435, 437), (436, 438), (437, 439), (438, 440), (439, 441), (440, 442), (441, 443), (442, 444), (443, 445), (444, 446), (445, 447), (446, 448), (447, 449), (448, 450), (449, 451), (452, 454), (452, 478), (453, 455), (453, 479), (454, 456), (455, 457), (456, 458), (457, 459), (458, 460), (459, 461), (460, 462), (461, 463), (462, 464), (463, 465), (464, 466), (465, 467), (466, 468), (467, 469), (468, 470), (469, 471), (470, 472), (471, 473), (472, 474), (473, 475), (474, 476), (475, 477), (476, 478), (477, 479), (480, 482), (480, 506), (481, 483), (481, 507), (482, 484), (483, 485), (484, 486), (485, 487), (486, 488), (487, 489), (488, 490), (489, 491), (490, 492), (491, 493), (492, 494), (493, 495), (494, 496), (495, 497), (496, 498), (497, 499), (498, 500), (499, 501), (500, 502), (501, 503), (502, 504), (503, 505), (504, 506), (505, 507), (508, 509), (508, 510), (508, 514), (508, 520), (509, 510), (509, 511), (509, 522), (510, 513), (510, 515), (511, 512), (511, 513), (511, 524), (512, 513), (512, 517), (512, 523), (513, 519), (514, 515), (514, 516), (514, 526), (515, 516), (515, 519), (516, 518), (516, 527), (517, 518), (517, 519), (517, 529), (518, 519), (518, 531), (520, 521), (520, 522), (520, 526), (521, 522), (521, 525), (521, 528), (522, 524), (523, 524), (523, 525), (523, 529), (524, 525), (525, 530), (526, 527), (526, 528), (527, 528), (527, 531), (528, 530), (529, 530), (529, 531), (530, 531), (532, 533), (532, 534), (532, 538), (532, 544), (533, 534), (533, 535), (533, 546), (534, 537), (534, 539), (535, 536), (535, 537), (535, 548), (536, 537), (536, 541), (536, 547), (537, 543), (538, 539), (538, 540), (538, 550), (539, 540), (539, 543), (540, 542), (540, 551), (541, 542), (541, 543), (541, 553), (542, 543), (542, 555), (544, 545), (544, 546), (544, 550), (545, 546), (545, 549), (545, 552), (546, 548), (547, 548), (547, 549), (547, 553), (548, 549), (549, 554), (550, 551), (550, 552), (551, 552), (551, 555), (552, 554), (553, 554), (553, 555), (554, 555), (556, 558), (556, 582), (557, 559), (557, 583), (558, 560), (559, 561), (560, 562), (561, 563), (562, 564), (563, 565), (564, 566), (565, 567), (566, 568), (567, 569), (568, 570), (569, 571), (570, 572), (571, 573), (572, 574), (573, 575), (574, 576), (575, 577), (576, 578), (577, 579), (578, 580), (579, 581), (580, 582), (581, 583), (584, 586), (584, 610), (585, 587), (585, 611), (586, 588), (587, 589), (588, 590), (589, 591), (590, 592), (591, 593), (592, 594), (593, 595), (594, 596), (595, 597), (596, 598), (597, 599), (598, 600), (599, 601), (600, 602), (601, 603), (602, 604), (603, 605), (604, 606), (605, 607), (606, 608), (607, 609), (608, 610), (609, 611), (612, 614), (612, 638), (613, 615), (613, 639), (614, 616), (615, 617), (616, 618), (617, 619), (618, 620), (619, 621), (620, 622), (621, 623), (622, 624), (623, 625), (624, 626), (625, 627), (626, 628), (627, 629), (628, 630), (629, 631), (630, 632), (631, 633), (632, 634), (633, 635), (634, 636), (635, 637), (636, 638), (637, 639), (640, 641), (640, 642), (640, 662), (641, 643), (641, 663), (642, 643), (642, 644), (643, 645), (644, 645), (644, 646), (645, 647), (646, 647), (646, 648), (647, 649), (648, 649), (648, 650), (649, 651), (650, 651), (650, 652), (651, 653), (652, 653), (652, 654), (653, 655), (654, 655), (654, 656), (655, 657), (656, 657), (656, 658), (657, 659), (658, 659), (658, 660), (659, 661), (660, 661), (660, 662), (661, 663), (662, 663), (664, 665), (664, 666), (664, 686), (665, 667), (665, 687), (666, 667), (666, 668), (667, 669), (668, 669), (668, 670), (669, 671), (670, 671), (670, 672), (671, 673), (672, 673), (672, 674), (673, 675), (674, 675), (674, 676), (675, 677), (676, 677), (676, 678), (677, 679), (678, 679), (678, 680), (679, 681), (680, 681), (680, 682), (681, 683), (682, 683), (682, 684), (683, 685), (684, 685), (684, 686), (685, 687), (686, 687), (688, 689), (688, 690), (688, 710), (689, 691), (689, 711), (690, 691), (690, 692), (691, 693), (692, 693), (692, 694), (693, 695), (694, 695), (694, 696), (695, 697), (696, 697), (696, 698), (697, 699), (698, 699), (698, 700), (699, 701), (700, 701), (700, 702), (701, 703), (702, 703), (702, 704), (703, 705), (704, 705), (704, 706), (705, 707), (706, 707), (706, 708), (707, 709), (708, 709), (708, 710), (709, 711), (710, 711)])
me_broken_columns.attributes.new('sharp_edge', 'BOOLEAN', 'EDGE').data.foreach_set('value', [ (min(e.vertices), max(e.vertices)) in _k for e in me_broken_columns.edges])
me_broken_columns.materials.append(mat_vi_fa_s_base_limestone)
me_broken_columns.materials.append(mat_vi_fa_s_mid_limestone)
me_broken_columns.materials.append(mat_vi_fa_s_dk_slate)
me_broken_columns.materials.append(mat_vi_fa_s_hi_limestone)
me_broken_columns.materials.append(mat_vi_fa_s_warm_sandstone)
me_broken_columns.materials.append(mat_vi_fa_s_cool_granite)
me_broken_columns.update()

# ---- objects
ob_broken_columns = bpy.data.objects.new('broken_columns', me_broken_columns)

# ---- transforms, parenting, visibility, modifiers, constraints
ob_broken_columns.location = (0.0, 0.0, 0.0)

# ---- collection membership
scene.collection.objects.link(ob_broken_columns)

# ---- scene / render settings (as saved in the file)
scene.frame_start = 1; scene.frame_end = 250; scene.frame_set(1)
scene.render.engine = 'CYCLES'
scene.render.resolution_x = 420
scene.render.resolution_y = 420
scene.render.bake_bias = 0.0
scene.render.bake_samples = 0
scene.render.compositor_device = 'GPU'
scene.cycles.samples = 24
scene.cycles.adaptive_threshold = 0.05
scene.cycles.max_bounces = 4
scene.cycles.diffuse_bounces = 2
scene.cycles.glossy_bounces = 2
scene.cycles.transmission_bounces = 2
scene.cycles.transparent_max_bounces = 4
scene.eevee.taa_render_samples = 48
scene.eevee.use_volume_custom_range = False
scene.eevee.fast_gi_thickness_near = 0.1
scene.eevee.fast_gi_thickness_far = 0.0
scene.eevee.ray_tracing_options.screen_trace_thickness = 0.1
scene.view_settings.view_transform = 'Standard'
bpy.context.view_layer.update()

# ---- added for rendering (the .blend has no active camera): camera
cam_auto = bpy.data.cameras.new('AutoCamera')
cam_auto.lens = 50.0
cam_auto.sensor_width = 36.0
cam_auto.clip_end = 1000.0
ob_auto_camera = bpy.data.objects.new('AutoCamera', cam_auto)
scene.collection.objects.link(ob_auto_camera)
ob_auto_camera.location = (47.0721, -56.4865, 56.6077)
ob_auto_camera.rotation_euler = (1.09748, -7.21219e-08, 0.694738)
scene.camera = ob_auto_camera
bpy.context.view_layer.update()
